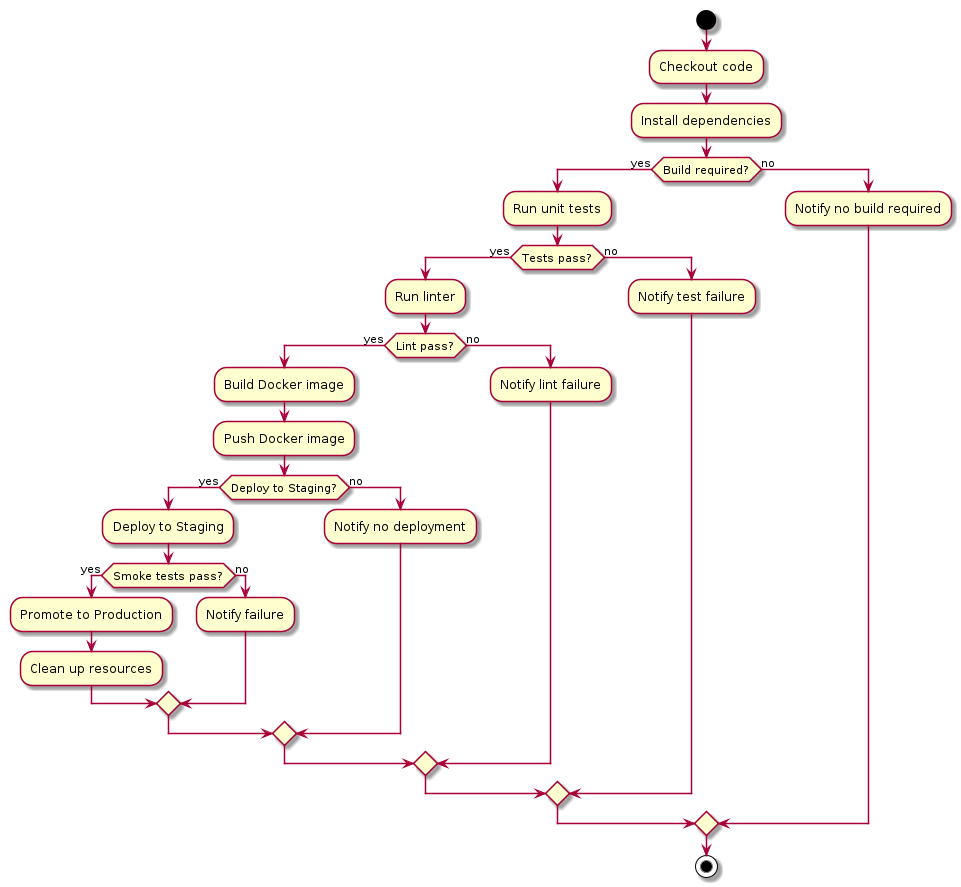

The diagram above was rendered by PlantUML. Its source (embedded in the PNG):
@startuml

start

:Checkout code;
:Install dependencies;

if (Build required?) then (yes)
  :Run unit tests;
  if (Tests pass?) then (yes)
    :Run linter;
    if (Lint pass?) then (yes)
      :Build Docker image;
      :Push Docker image;
      if (Deploy to Staging?) then (yes)
        :Deploy to Staging;
        if (Smoke tests pass?) then (yes)
          :Promote to Production;
          :Clean up resources;
        else (no)
          :Notify failure;
        endif
      else (no)
        :Notify no deployment;
      endif
    else (no)
      :Notify lint failure;
    endif
  else (no)
    :Notify test failure;
  endif
else (no)
  :Notify no build required;
endif

stop

@enduml